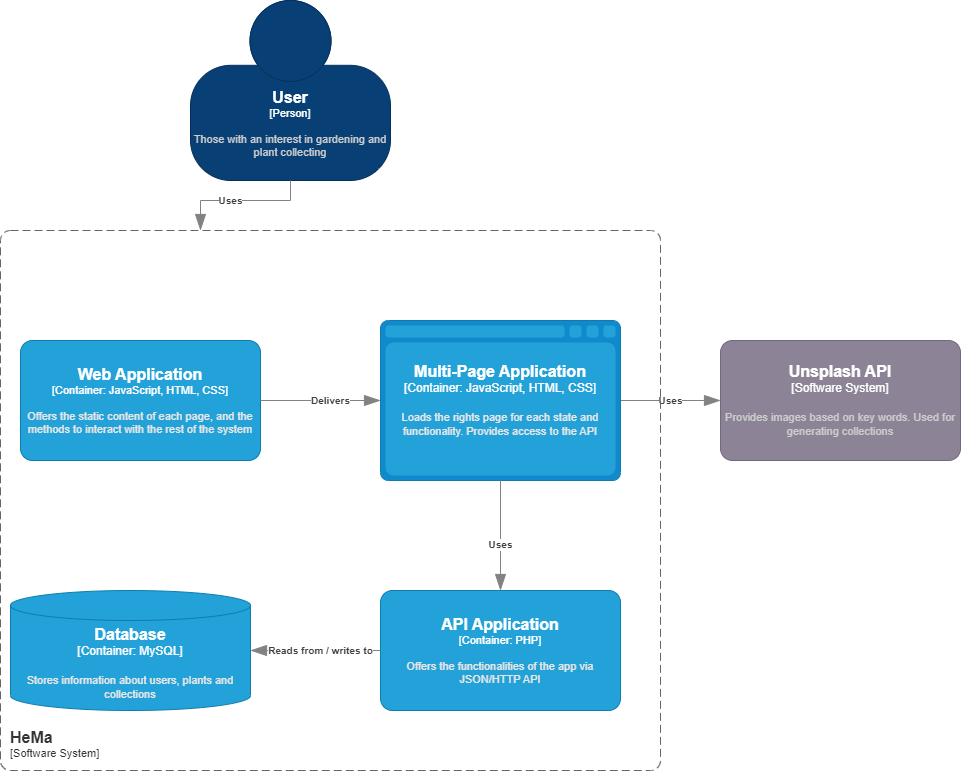

The diagram above was exported from draw.io. Its source (the exported page's mxGraphModel, read from the mxfile embedded in the PNG):
<mxGraphModel dx="671" dy="788" grid="1" gridSize="10" guides="1" tooltips="1" connect="1" arrows="1" fold="1" page="1" pageScale="1" pageWidth="850" pageHeight="1100" math="0" shadow="0">
  <root>
    <mxCell id="0" />
    <mxCell id="1" parent="0" />
    <object placeholders="1" c4Type="Relationship" c4Description="Uses" label="&lt;div style=&quot;text-align: left&quot;&gt;&lt;div style=&quot;text-align: center&quot;&gt;&lt;b&gt;%c4Description%&lt;/b&gt;&lt;/div&gt;" id="GdzlSb1R4w5k8XAihi6j-2">
      <mxCell style="endArrow=blockThin;html=1;fontSize=10;fontColor=#404040;strokeWidth=1;endFill=1;strokeColor=#828282;elbow=vertical;metaEdit=1;endSize=14;startSize=14;jumpStyle=arc;jumpSize=16;rounded=0;edgeStyle=orthogonalEdgeStyle;entryX=0;entryY=0.5;entryDx=0;entryDy=0;entryPerimeter=0;exitX=1;exitY=0.5;exitDx=0;exitDy=0;exitPerimeter=0;" parent="1" source="OHQpTcfGxWfevcujLeQt-4" target="GdzlSb1R4w5k8XAihi6j-3" edge="1">
        <mxGeometry width="240" relative="1" as="geometry">
          <mxPoint x="610" y="400" as="sourcePoint" />
          <mxPoint x="710" y="400" as="targetPoint" />
          <Array as="points" />
        </mxGeometry>
      </mxCell>
    </object>
    <object placeholders="1" c4Name="Unsplash API" c4Type="Software System" c4Description="Provides images based on key words. Used for generating collections" label="&lt;font style=&quot;font-size: 16px&quot;&gt;&lt;b&gt;%c4Name%&lt;/b&gt;&lt;/font&gt;&lt;div&gt;[%c4Type%]&lt;/div&gt;&lt;br&gt;&lt;div&gt;&lt;font style=&quot;font-size: 11px&quot;&gt;&lt;font color=&quot;#cccccc&quot;&gt;%c4Description%&lt;/font&gt;&lt;/div&gt;" id="GdzlSb1R4w5k8XAihi6j-3">
      <mxCell style="rounded=1;whiteSpace=wrap;html=1;labelBackgroundColor=none;fillColor=#8C8496;fontColor=#ffffff;align=center;arcSize=10;strokeColor=#736782;metaEdit=1;resizable=0;points=[[0.25,0,0],[0.5,0,0],[0.75,0,0],[1,0.25,0],[1,0.5,0],[1,0.75,0],[0.75,1,0],[0.5,1,0],[0.25,1,0],[0,0.75,0],[0,0.5,0],[0,0.25,0]];" parent="1" vertex="1">
        <mxGeometry x="750" y="340" width="240" height="120" as="geometry" />
      </mxCell>
    </object>
    <object placeholders="1" c4Name="User" c4Type="Person" c4Description="Those with an interest in gardening and plant collecting" label="&lt;font style=&quot;font-size: 16px&quot;&gt;&lt;b&gt;%c4Name%&lt;/b&gt;&lt;/font&gt;&lt;div&gt;[%c4Type%]&lt;/div&gt;&lt;br&gt;&lt;div&gt;&lt;font style=&quot;font-size: 11px&quot;&gt;&lt;font color=&quot;#cccccc&quot;&gt;%c4Description%&lt;/font&gt;&lt;/div&gt;" id="GdzlSb1R4w5k8XAihi6j-13">
      <mxCell style="html=1;fontSize=11;dashed=0;whiteSpace=wrap;fillColor=#083F75;strokeColor=#06315C;fontColor=#ffffff;shape=mxgraph.c4.person2;align=center;metaEdit=1;points=[[0.5,0,0],[1,0.5,0],[1,0.75,0],[0.75,1,0],[0.5,1,0],[0.25,1,0],[0,0.75,0],[0,0.5,0]];resizable=0;" parent="1" vertex="1">
        <mxGeometry x="220" width="200" height="180" as="geometry" />
      </mxCell>
    </object>
    <object placeholders="1" c4Type="Relationship" c4Description="Uses" label="&lt;div style=&quot;text-align: left&quot;&gt;&lt;div style=&quot;text-align: center&quot;&gt;&lt;b&gt;%c4Description%&lt;/b&gt;&lt;/div&gt;" id="GdzlSb1R4w5k8XAihi6j-14">
      <mxCell style="endArrow=blockThin;html=1;fontSize=10;fontColor=#404040;strokeWidth=1;endFill=1;strokeColor=#828282;elbow=vertical;metaEdit=1;endSize=14;startSize=14;jumpStyle=arc;jumpSize=16;rounded=0;edgeStyle=orthogonalEdgeStyle;exitX=0.5;exitY=1;exitDx=0;exitDy=0;exitPerimeter=0;" parent="1" source="GdzlSb1R4w5k8XAihi6j-13" edge="1">
        <mxGeometry x="0.1429" width="240" relative="1" as="geometry">
          <mxPoint x="640" y="350" as="sourcePoint" />
          <mxPoint x="230" y="230" as="targetPoint" />
          <Array as="points">
            <mxPoint x="320" y="200" />
            <mxPoint x="230" y="200" />
          </Array>
          <mxPoint as="offset" />
        </mxGeometry>
      </mxCell>
    </object>
    <object placeholders="1" c4Name="HeMa" c4Type="SystemScopeBoundary" c4Application="Software System" label="&lt;font style=&quot;font-size: 16px&quot;&gt;&lt;b&gt;&lt;div style=&quot;text-align: left&quot;&gt;%c4Name%&lt;/div&gt;&lt;/b&gt;&lt;/font&gt;&lt;div style=&quot;text-align: left&quot;&gt;[%c4Application%]&lt;/div&gt;" id="OHQpTcfGxWfevcujLeQt-1">
      <mxCell style="rounded=1;fontSize=11;whiteSpace=wrap;html=1;dashed=1;arcSize=20;fillColor=none;strokeColor=#666666;fontColor=#333333;labelBackgroundColor=none;align=left;verticalAlign=bottom;labelBorderColor=none;spacingTop=0;spacing=10;dashPattern=8 4;metaEdit=1;rotatable=0;perimeter=rectanglePerimeter;noLabel=0;labelPadding=0;allowArrows=0;connectable=0;expand=0;recursiveResize=0;editable=1;pointerEvents=0;absoluteArcSize=1;points=[[0.25,0,0],[0.5,0,0],[0.75,0,0],[1,0.25,0],[1,0.5,0],[1,0.75,0],[0.75,1,0],[0.5,1,0],[0.25,1,0],[0,0.75,0],[0,0.5,0],[0,0.25,0]];" vertex="1" parent="1">
        <mxGeometry x="30" y="230" width="660" height="540" as="geometry" />
      </mxCell>
    </object>
    <object placeholders="1" c4Name="Web Application" c4Type="Container" c4Technology="JavaScript, HTML, CSS" c4Description="Offers the static content of each page, and the methods to interact with the rest of the system" label="&lt;font style=&quot;font-size: 16px&quot;&gt;&lt;b&gt;%c4Name%&lt;/b&gt;&lt;/font&gt;&lt;div&gt;[%c4Type%: %c4Technology%]&lt;/div&gt;&lt;br&gt;&lt;div&gt;&lt;font style=&quot;font-size: 11px&quot;&gt;&lt;font color=&quot;#E6E6E6&quot;&gt;%c4Description%&lt;/font&gt;&lt;/div&gt;" id="OHQpTcfGxWfevcujLeQt-2">
      <mxCell style="rounded=1;whiteSpace=wrap;html=1;fontSize=11;labelBackgroundColor=none;fillColor=#23A2D9;fontColor=#ffffff;align=center;arcSize=10;strokeColor=#0E7DAD;metaEdit=1;resizable=0;points=[[0.25,0,0],[0.5,0,0],[0.75,0,0],[1,0.25,0],[1,0.5,0],[1,0.75,0],[0.75,1,0],[0.5,1,0],[0.25,1,0],[0,0.75,0],[0,0.5,0],[0,0.25,0]];" vertex="1" parent="1">
        <mxGeometry x="50" y="340" width="240" height="120" as="geometry" />
      </mxCell>
    </object>
    <object placeholders="1" c4Type="Multi-Page Application" c4Container="Container" c4Technology="JavaScript, HTML, CSS" c4Description="Loads the rights page for each state and functionality. Provides access to the API" label="&lt;font style=&quot;font-size: 16px&quot;&gt;&lt;b&gt;%c4Type%&lt;/b&gt;&lt;/font&gt;&lt;div&gt;[%c4Container%:&amp;nbsp;%c4Technology%]&lt;/div&gt;&lt;br&gt;&lt;div&gt;&lt;font style=&quot;font-size: 11px&quot;&gt;&lt;font color=&quot;#E6E6E6&quot;&gt;%c4Description%&lt;/font&gt;&lt;/div&gt;" id="OHQpTcfGxWfevcujLeQt-4">
      <mxCell style="shape=mxgraph.c4.webBrowserContainer2;whiteSpace=wrap;html=1;boundedLbl=1;rounded=0;labelBackgroundColor=none;strokeColor=#118ACD;fillColor=#23A2D9;strokeColor=#118ACD;strokeColor2=#0E7DAD;fontSize=12;fontColor=#ffffff;align=center;metaEdit=1;points=[[0.5,0,0],[1,0.25,0],[1,0.5,0],[1,0.75,0],[0.5,1,0],[0,0.75,0],[0,0.5,0],[0,0.25,0]];resizable=0;" vertex="1" parent="1">
        <mxGeometry x="410" y="320" width="240" height="160" as="geometry" />
      </mxCell>
    </object>
    <object placeholders="1" c4Type="Relationship" c4Description="Delivers" label="&lt;div style=&quot;text-align: left&quot;&gt;&lt;div style=&quot;text-align: center&quot;&gt;&lt;b&gt;%c4Description%&lt;/b&gt;&lt;/div&gt;" id="OHQpTcfGxWfevcujLeQt-5">
      <mxCell style="endArrow=blockThin;html=1;fontSize=10;fontColor=#404040;strokeWidth=1;endFill=1;strokeColor=#828282;elbow=vertical;metaEdit=1;endSize=14;startSize=14;jumpStyle=arc;jumpSize=16;rounded=0;edgeStyle=orthogonalEdgeStyle;exitX=1;exitY=0.5;exitDx=0;exitDy=0;exitPerimeter=0;entryX=0;entryY=0.5;entryDx=0;entryDy=0;entryPerimeter=0;" edge="1" parent="1" source="OHQpTcfGxWfevcujLeQt-2" target="OHQpTcfGxWfevcujLeQt-4">
        <mxGeometry x="0.1667" width="240" relative="1" as="geometry">
          <mxPoint x="330" y="190" as="sourcePoint" />
          <mxPoint x="330" y="350" as="targetPoint" />
          <Array as="points">
            <mxPoint x="300" y="400" />
            <mxPoint x="300" y="400" />
          </Array>
          <mxPoint as="offset" />
        </mxGeometry>
      </mxCell>
    </object>
    <object placeholders="1" c4Name="API Application" c4Type="Container" c4Technology="PHP" c4Description="Offers the functionalities of the app via JSON/HTTP API" label="&lt;font style=&quot;font-size: 16px&quot;&gt;&lt;b&gt;%c4Name%&lt;/b&gt;&lt;/font&gt;&lt;div&gt;[%c4Type%: %c4Technology%]&lt;/div&gt;&lt;br&gt;&lt;div&gt;&lt;font style=&quot;font-size: 11px&quot;&gt;&lt;font color=&quot;#E6E6E6&quot;&gt;%c4Description%&lt;/font&gt;&lt;/div&gt;" id="OHQpTcfGxWfevcujLeQt-6">
      <mxCell style="rounded=1;whiteSpace=wrap;html=1;fontSize=11;labelBackgroundColor=none;fillColor=#23A2D9;fontColor=#ffffff;align=center;arcSize=10;strokeColor=#0E7DAD;metaEdit=1;resizable=0;points=[[0.25,0,0],[0.5,0,0],[0.75,0,0],[1,0.25,0],[1,0.5,0],[1,0.75,0],[0.75,1,0],[0.5,1,0],[0.25,1,0],[0,0.75,0],[0,0.5,0],[0,0.25,0]];" vertex="1" parent="1">
        <mxGeometry x="410" y="590" width="240" height="120" as="geometry" />
      </mxCell>
    </object>
    <object placeholders="1" c4Type="Relationship" c4Description="Uses" label="&lt;div style=&quot;text-align: left&quot;&gt;&lt;div style=&quot;text-align: center&quot;&gt;&lt;b&gt;%c4Description%&lt;/b&gt;&lt;/div&gt;" id="OHQpTcfGxWfevcujLeQt-8">
      <mxCell style="endArrow=blockThin;html=1;fontSize=10;fontColor=#404040;strokeWidth=1;endFill=1;strokeColor=#828282;elbow=vertical;metaEdit=1;endSize=14;startSize=14;jumpStyle=arc;jumpSize=16;rounded=0;edgeStyle=orthogonalEdgeStyle;exitX=0.5;exitY=1;exitDx=0;exitDy=0;exitPerimeter=0;entryX=0.5;entryY=0;entryDx=0;entryDy=0;entryPerimeter=0;" edge="1" parent="1" source="OHQpTcfGxWfevcujLeQt-4" target="OHQpTcfGxWfevcujLeQt-6">
        <mxGeometry x="0.1667" width="240" relative="1" as="geometry">
          <mxPoint x="529.5" y="500" as="sourcePoint" />
          <mxPoint x="529.5" y="660" as="targetPoint" />
          <Array as="points" />
          <mxPoint as="offset" />
        </mxGeometry>
      </mxCell>
    </object>
    <object placeholders="1" c4Type="Database" c4Container="Container" c4Technology="MySQL" c4Description="Stores information about users, plants and collections" label="&lt;font style=&quot;font-size: 16px&quot;&gt;&lt;b&gt;%c4Type%&lt;/b&gt;&lt;/font&gt;&lt;div&gt;[%c4Container%:&amp;nbsp;%c4Technology%]&lt;/div&gt;&lt;br&gt;&lt;div&gt;&lt;font style=&quot;font-size: 11px&quot;&gt;&lt;font color=&quot;#E6E6E6&quot;&gt;%c4Description%&lt;/font&gt;&lt;/div&gt;" id="OHQpTcfGxWfevcujLeQt-10">
      <mxCell style="shape=cylinder3;size=15;whiteSpace=wrap;html=1;boundedLbl=1;rounded=0;labelBackgroundColor=none;fillColor=#23A2D9;fontSize=12;fontColor=#ffffff;align=center;strokeColor=#0E7DAD;metaEdit=1;points=[[0.5,0,0],[1,0.25,0],[1,0.5,0],[1,0.75,0],[0.5,1,0],[0,0.75,0],[0,0.5,0],[0,0.25,0]];resizable=0;" vertex="1" parent="1">
        <mxGeometry x="40" y="590" width="240" height="120" as="geometry" />
      </mxCell>
    </object>
    <object placeholders="1" c4Type="Relationship" c4Description="Reads from / writes to" label="&lt;div style=&quot;text-align: left&quot;&gt;&lt;div style=&quot;text-align: center&quot;&gt;&lt;b&gt;%c4Description%&lt;/b&gt;&lt;/div&gt;" id="OHQpTcfGxWfevcujLeQt-12">
      <mxCell style="endArrow=blockThin;html=1;fontSize=10;fontColor=#404040;strokeWidth=1;endFill=1;strokeColor=#828282;elbow=vertical;metaEdit=1;endSize=14;startSize=14;jumpStyle=arc;jumpSize=16;rounded=0;edgeStyle=orthogonalEdgeStyle;entryX=1;entryY=0.5;entryDx=0;entryDy=0;entryPerimeter=0;exitX=0;exitY=0.5;exitDx=0;exitDy=0;exitPerimeter=0;" edge="1" parent="1" source="OHQpTcfGxWfevcujLeQt-6" target="OHQpTcfGxWfevcujLeQt-10">
        <mxGeometry x="-0.0769" width="240" relative="1" as="geometry">
          <mxPoint x="250" y="520" as="sourcePoint" />
          <mxPoint x="490" y="520" as="targetPoint" />
          <mxPoint as="offset" />
        </mxGeometry>
      </mxCell>
    </object>
  </root>
</mxGraphModel>